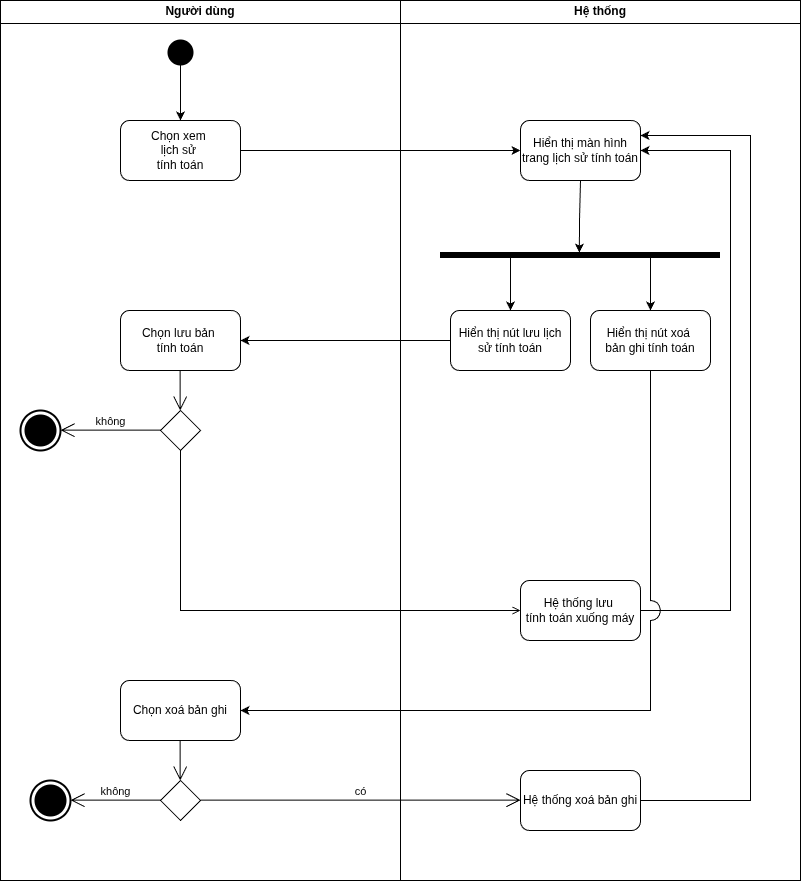

The diagram above was exported from draw.io. Its source (the exported page's mxGraphModel, read from the mxfile embedded in the PNG):
<mxGraphModel dx="1287" dy="952" grid="1" gridSize="10" guides="1" tooltips="1" connect="1" arrows="1" fold="1" page="1" pageScale="1" pageWidth="850" pageHeight="1100" math="0" shadow="0">
  <root>
    <mxCell id="0" />
    <mxCell id="1" parent="0" />
    <mxCell id="uA4PQHjGPz7EAAtxCHl1-8" edge="1" parent="1" source="uA4PQHjGPz7EAAtxCHl1-6" style="edgeStyle=orthogonalEdgeStyle;rounded=0;orthogonalLoop=1;jettySize=auto;html=1;" target="uA4PQHjGPz7EAAtxCHl1-7" value="">
      <mxGeometry relative="1" as="geometry" />
    </mxCell>
    <mxCell id="uA4PQHjGPz7EAAtxCHl1-9" parent="1" style="swimlane;whiteSpace=wrap;html=1;" value="Người dùng" vertex="1">
      <mxGeometry height="880" width="400" x="40" y="40" as="geometry">
        <mxRectangle height="30" width="140" x="40" y="40" as="alternateBounds" />
      </mxGeometry>
    </mxCell>
    <mxCell id="uA4PQHjGPz7EAAtxCHl1-4" parent="uA4PQHjGPz7EAAtxCHl1-9" style="shape=ellipse;html=1;fillColor=strokeColor;strokeWidth=2;verticalLabelPosition=bottom;verticalAlignment=top;perimeter=ellipsePerimeter;" value="" vertex="1">
      <mxGeometry height="24" width="24" x="168" y="40" as="geometry" />
    </mxCell>
    <mxCell id="uA4PQHjGPz7EAAtxCHl1-6" parent="uA4PQHjGPz7EAAtxCHl1-9" style="shape=rect;html=1;rounded=1;whiteSpace=wrap;align=center;" value="Chọn xem&amp;nbsp;&lt;div&gt;lịch sử&amp;nbsp;&lt;/div&gt;&lt;div&gt;tính toán&lt;/div&gt;" vertex="1">
      <mxGeometry height="60" width="120" x="120" y="120" as="geometry" />
    </mxCell>
    <mxCell id="uA4PQHjGPz7EAAtxCHl1-5" edge="1" parent="uA4PQHjGPz7EAAtxCHl1-9" source="uA4PQHjGPz7EAAtxCHl1-4" style="endArrow=classic;html=1;rounded=0;exitX=0.5;exitY=1;exitDx=0;exitDy=0;entryX=0.5;entryY=0;entryDx=0;entryDy=0;" target="uA4PQHjGPz7EAAtxCHl1-6" value="">
      <mxGeometry height="50" relative="1" width="50" as="geometry">
        <mxPoint x="80" y="60" as="sourcePoint" />
        <mxPoint x="105" y="120" as="targetPoint" />
      </mxGeometry>
    </mxCell>
    <mxCell id="uA4PQHjGPz7EAAtxCHl1-42" edge="1" parent="uA4PQHjGPz7EAAtxCHl1-9" source="uA4PQHjGPz7EAAtxCHl1-33" style="endArrow=classic;html=1;rounded=0;exitX=0;exitY=0.5;exitDx=0;exitDy=0;" value="">
      <mxGeometry height="50" relative="1" width="50" as="geometry">
        <Array as="points" />
        <mxPoint x="331" y="250" as="sourcePoint" />
        <mxPoint x="240" y="340" as="targetPoint" />
      </mxGeometry>
    </mxCell>
    <mxCell id="uA4PQHjGPz7EAAtxCHl1-43" parent="uA4PQHjGPz7EAAtxCHl1-9" style="shape=rect;html=1;rounded=1;whiteSpace=wrap;align=center;" value="Chọn lưu bản&amp;nbsp;&lt;div&gt;tính toán&lt;/div&gt;" vertex="1">
      <mxGeometry height="60" width="120" x="120" y="310" as="geometry" />
    </mxCell>
    <mxCell id="uA4PQHjGPz7EAAtxCHl1-44" parent="uA4PQHjGPz7EAAtxCHl1-9" style="shape=rhombus;html=1;verticalLabelPosition=bottom;verticalAlignment=top;" value="" vertex="1">
      <mxGeometry height="40" width="40" x="160" y="410" as="geometry" />
    </mxCell>
    <mxCell id="uA4PQHjGPz7EAAtxCHl1-45" edge="1" parent="uA4PQHjGPz7EAAtxCHl1-9" source="uA4PQHjGPz7EAAtxCHl1-44" style="edgeStyle=elbowEdgeStyle;html=1;elbow=horizontal;align=right;verticalAlign=bottom;endArrow=none;rounded=0;labelBackgroundColor=none;startArrow=open;startSize=12;" value="">
      <mxGeometry relative="1" as="geometry">
        <mxPoint x="180" y="370" as="targetPoint" />
      </mxGeometry>
    </mxCell>
    <mxCell id="uA4PQHjGPz7EAAtxCHl1-58" parent="uA4PQHjGPz7EAAtxCHl1-9" style="shape=rect;html=1;rounded=1;whiteSpace=wrap;align=center;" value="Chọn xoá bản ghi" vertex="1">
      <mxGeometry height="60" width="120" x="120" y="680" as="geometry" />
    </mxCell>
    <mxCell id="uA4PQHjGPz7EAAtxCHl1-60" parent="uA4PQHjGPz7EAAtxCHl1-9" style="shape=rhombus;html=1;verticalLabelPosition=bottom;verticalAlignment=top;" value="" vertex="1">
      <mxGeometry height="40" width="40" x="160" y="780" as="geometry" />
    </mxCell>
    <mxCell id="uA4PQHjGPz7EAAtxCHl1-61" edge="1" parent="uA4PQHjGPz7EAAtxCHl1-9" source="uA4PQHjGPz7EAAtxCHl1-60" style="edgeStyle=elbowEdgeStyle;html=1;elbow=horizontal;align=right;verticalAlign=bottom;endArrow=none;rounded=0;labelBackgroundColor=none;startArrow=open;startSize=12;" value="">
      <mxGeometry relative="1" as="geometry">
        <mxPoint x="180" y="740" as="targetPoint" />
      </mxGeometry>
    </mxCell>
    <mxCell id="uA4PQHjGPz7EAAtxCHl1-63" edge="1" parent="uA4PQHjGPz7EAAtxCHl1-9" source="uA4PQHjGPz7EAAtxCHl1-60" style="edgeStyle=elbowEdgeStyle;html=1;elbow=vertical;verticalAlign=bottom;endArrow=open;rounded=0;labelBackgroundColor=none;endSize=12;entryX=1;entryY=0.5;entryDx=0;entryDy=0;entryPerimeter=0;" target="uA4PQHjGPz7EAAtxCHl1-67" value="không">
      <mxGeometry relative="1" as="geometry">
        <mxPoint x="80" y="800" as="targetPoint" />
      </mxGeometry>
    </mxCell>
    <mxCell id="uA4PQHjGPz7EAAtxCHl1-67" parent="uA4PQHjGPz7EAAtxCHl1-9" style="html=1;shape=mxgraph.sysml.actFinal;strokeWidth=2;verticalLabelPosition=bottom;verticalAlignment=top;" value="" vertex="1">
      <mxGeometry height="40" width="40" x="30" y="780" as="geometry" />
    </mxCell>
    <mxCell id="uA4PQHjGPz7EAAtxCHl1-10" parent="1" style="swimlane;whiteSpace=wrap;html=1;" value="Hệ thống" vertex="1">
      <mxGeometry height="880" width="400" x="440" y="40" as="geometry" />
    </mxCell>
    <mxCell id="uA4PQHjGPz7EAAtxCHl1-7" parent="uA4PQHjGPz7EAAtxCHl1-10" style="rounded=1;whiteSpace=wrap;html=1;" value="Hiển thị màn hình trang lịch sử tính toán" vertex="1">
      <mxGeometry height="60" width="120" x="120" y="120" as="geometry" />
    </mxCell>
    <mxCell id="uA4PQHjGPz7EAAtxCHl1-28" parent="uA4PQHjGPz7EAAtxCHl1-10" style="shape=line;html=1;strokeWidth=6;strokeColor=#000000;" value="" vertex="1">
      <mxGeometry height="10" width="280" x="40" y="250" as="geometry" />
    </mxCell>
    <mxCell id="uA4PQHjGPz7EAAtxCHl1-31" edge="1" parent="uA4PQHjGPz7EAAtxCHl1-10" source="uA4PQHjGPz7EAAtxCHl1-28" style="endArrow=classic;html=1;rounded=0;exitX=0.75;exitY=0.5;exitDx=0;exitDy=0;exitPerimeter=0;entryX=0.5;entryY=0;entryDx=0;entryDy=0;" target="uA4PQHjGPz7EAAtxCHl1-41" value="">
      <mxGeometry height="50" relative="1" width="50" as="geometry">
        <mxPoint x="123" y="250" as="sourcePoint" />
        <mxPoint x="250" y="320" as="targetPoint" />
      </mxGeometry>
    </mxCell>
    <mxCell id="uA4PQHjGPz7EAAtxCHl1-11" edge="1" parent="uA4PQHjGPz7EAAtxCHl1-10" source="uA4PQHjGPz7EAAtxCHl1-7" style="endArrow=classic;html=1;rounded=0;exitX=0.5;exitY=1;exitDx=0;exitDy=0;entryX=0.496;entryY=0.213;entryDx=0;entryDy=0;entryPerimeter=0;" target="uA4PQHjGPz7EAAtxCHl1-28" value="">
      <mxGeometry height="50" relative="1" width="50" as="geometry">
        <Array as="points">
          <mxPoint x="179" y="220" />
        </Array>
        <mxPoint x="40" y="320" as="sourcePoint" />
        <mxPoint x="120" y="230" as="targetPoint" />
      </mxGeometry>
    </mxCell>
    <mxCell id="uA4PQHjGPz7EAAtxCHl1-33" parent="uA4PQHjGPz7EAAtxCHl1-10" style="rounded=1;whiteSpace=wrap;html=1;" value="Hiển thị nút lưu lịch sử tính toán" vertex="1">
      <mxGeometry height="60" width="120" x="50" y="310" as="geometry" />
    </mxCell>
    <mxCell id="uA4PQHjGPz7EAAtxCHl1-30" edge="1" parent="uA4PQHjGPz7EAAtxCHl1-10" source="uA4PQHjGPz7EAAtxCHl1-28" style="endArrow=classic;html=1;rounded=0;entryX=0.5;entryY=0;entryDx=0;entryDy=0;entryPerimeter=0;exitX=0.25;exitY=0.5;exitDx=0;exitDy=0;exitPerimeter=0;" target="uA4PQHjGPz7EAAtxCHl1-33" value="">
      <mxGeometry height="50" relative="1" width="50" as="geometry">
        <mxPoint x="100" y="270" as="sourcePoint" />
        <mxPoint x="115" y="310" as="targetPoint" />
      </mxGeometry>
    </mxCell>
    <mxCell id="uA4PQHjGPz7EAAtxCHl1-41" parent="uA4PQHjGPz7EAAtxCHl1-10" style="rounded=1;whiteSpace=wrap;html=1;" value="Hiển thị nút xoá&amp;nbsp;&lt;div&gt;bản ghi tính toán&lt;/div&gt;" vertex="1">
      <mxGeometry height="60" width="120" x="190" y="310" as="geometry" />
    </mxCell>
    <mxCell id="uA4PQHjGPz7EAAtxCHl1-52" parent="uA4PQHjGPz7EAAtxCHl1-10" style="rounded=1;whiteSpace=wrap;html=1;" value="Hệ thống lưu&amp;nbsp;&lt;div&gt;tính toán xuống máy&lt;/div&gt;" vertex="1">
      <mxGeometry height="60" width="120" x="120" y="580" as="geometry" />
    </mxCell>
    <mxCell id="uA4PQHjGPz7EAAtxCHl1-53" edge="1" parent="uA4PQHjGPz7EAAtxCHl1-10" source="uA4PQHjGPz7EAAtxCHl1-52" style="endArrow=classic;html=1;rounded=0;exitX=1;exitY=0.5;exitDx=0;exitDy=0;entryX=1;entryY=0.5;entryDx=0;entryDy=0;" target="uA4PQHjGPz7EAAtxCHl1-7" value="">
      <mxGeometry height="50" relative="1" width="50" as="geometry">
        <Array as="points">
          <mxPoint x="330" y="610" />
          <mxPoint x="330" y="150" />
        </Array>
        <mxPoint x="260" y="510" as="sourcePoint" />
        <mxPoint x="330" y="140" as="targetPoint" />
      </mxGeometry>
    </mxCell>
    <mxCell id="uA4PQHjGPz7EAAtxCHl1-64" parent="uA4PQHjGPz7EAAtxCHl1-10" style="rounded=1;whiteSpace=wrap;html=1;" value="Hệ thống xoá bản ghi" vertex="1">
      <mxGeometry height="60" width="120" x="120" y="770" as="geometry" />
    </mxCell>
    <mxCell id="uA4PQHjGPz7EAAtxCHl1-65" edge="1" parent="uA4PQHjGPz7EAAtxCHl1-10" source="uA4PQHjGPz7EAAtxCHl1-64" style="endArrow=classic;html=1;rounded=0;exitX=1;exitY=0.5;exitDx=0;exitDy=0;entryX=1;entryY=0.25;entryDx=0;entryDy=0;" target="uA4PQHjGPz7EAAtxCHl1-7" value="">
      <mxGeometry height="50" relative="1" width="50" as="geometry">
        <Array as="points">
          <mxPoint x="350" y="800" />
          <mxPoint x="350" y="135" />
        </Array>
        <mxPoint x="250" y="800" as="sourcePoint" />
        <mxPoint x="250" y="340" as="targetPoint" />
      </mxGeometry>
    </mxCell>
    <mxCell id="uA4PQHjGPz7EAAtxCHl1-55" edge="1" parent="1" source="uA4PQHjGPz7EAAtxCHl1-41" style="endArrow=classic;html=1;rounded=0;exitX=0.5;exitY=1;exitDx=0;exitDy=0;jumpStyle=arc;entryX=1;entryY=0.5;entryDx=0;entryDy=0;jumpSize=20;" target="uA4PQHjGPz7EAAtxCHl1-58" value="">
      <mxGeometry height="50" relative="1" width="50" as="geometry">
        <Array as="points">
          <mxPoint x="690" y="750" />
        </Array>
        <mxPoint x="690" y="730" as="sourcePoint" />
        <mxPoint x="650" y="760" as="targetPoint" />
      </mxGeometry>
    </mxCell>
    <mxCell id="uA4PQHjGPz7EAAtxCHl1-62" edge="1" parent="1" source="uA4PQHjGPz7EAAtxCHl1-60" style="edgeStyle=elbowEdgeStyle;html=1;elbow=vertical;verticalAlign=bottom;endArrow=open;rounded=0;labelBackgroundColor=none;endSize=12;entryX=0;entryY=0.5;entryDx=0;entryDy=0;" target="uA4PQHjGPz7EAAtxCHl1-64" value="có">
      <mxGeometry relative="1" as="geometry">
        <mxPoint x="320" y="840" as="targetPoint" />
      </mxGeometry>
    </mxCell>
    <mxCell id="uA4PQHjGPz7EAAtxCHl1-66" parent="1" style="html=1;shape=mxgraph.sysml.actFinal;strokeWidth=2;verticalLabelPosition=bottom;verticalAlignment=top;" value="" vertex="1">
      <mxGeometry height="40" width="40" x="60" y="450" as="geometry" />
    </mxCell>
    <mxCell id="uA4PQHjGPz7EAAtxCHl1-47" edge="1" parent="1" source="uA4PQHjGPz7EAAtxCHl1-44" style="edgeStyle=elbowEdgeStyle;html=1;elbow=vertical;verticalAlign=bottom;endArrow=open;rounded=0;labelBackgroundColor=none;endSize=12;" target="uA4PQHjGPz7EAAtxCHl1-66" value="không">
      <mxGeometry relative="1" x="-0.0039" as="geometry">
        <mxPoint as="offset" />
        <mxPoint x="80" y="470" as="targetPoint" />
      </mxGeometry>
    </mxCell>
    <mxCell id="0DkuiH-_QycP9reWZ9rk-1" edge="1" parent="1" source="uA4PQHjGPz7EAAtxCHl1-44" style="edgeStyle=orthogonalEdgeStyle;shape=connector;rounded=0;orthogonalLoop=1;jettySize=auto;html=1;exitX=0.5;exitY=1;exitDx=0;exitDy=0;entryX=0;entryY=0.5;entryDx=0;entryDy=0;strokeColor=default;align=center;verticalAlign=middle;fontFamily=Helvetica;fontSize=11;fontColor=default;labelBackgroundColor=default;endArrow=open;endFill=0;" target="uA4PQHjGPz7EAAtxCHl1-52">
      <mxGeometry relative="1" as="geometry" />
    </mxCell>
  </root>
</mxGraphModel>